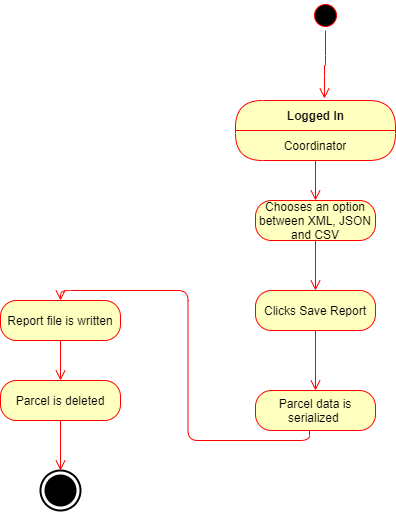

The diagram above was exported from draw.io. Its source (the exported page's mxGraphModel, read from the mxfile embedded in the PNG):
<mxGraphModel dx="1422" dy="745" grid="1" gridSize="10" guides="1" tooltips="1" connect="1" arrows="1" fold="1" page="1" pageScale="1" pageWidth="850" pageHeight="1100" math="0" shadow="0">
  <root>
    <mxCell id="0" />
    <mxCell id="1" parent="0" />
    <mxCell id="pDPceO1NWC9OQhKsudhs-11" value="" style="html=1;shape=mxgraph.sysml.actFinal;strokeWidth=2;verticalLabelPosition=bottom;verticalAlignment=top;" parent="1" vertex="1">
      <mxGeometry x="250" y="560" width="40" height="40" as="geometry" />
    </mxCell>
    <mxCell id="pDPceO1NWC9OQhKsudhs-31" value="" style="ellipse;html=1;shape=startState;fillColor=#000000;strokeColor=#ff0000;" parent="1" vertex="1">
      <mxGeometry x="520" y="90" width="30" height="30" as="geometry" />
    </mxCell>
    <mxCell id="pDPceO1NWC9OQhKsudhs-32" value="" style="edgeStyle=orthogonalEdgeStyle;html=1;verticalAlign=bottom;endArrow=open;endSize=8;strokeColor=#ff0000;entryX=0.556;entryY=-0.033;entryDx=0;entryDy=0;entryPerimeter=0;" parent="1" source="pDPceO1NWC9OQhKsudhs-31" target="pDPceO1NWC9OQhKsudhs-33" edge="1">
      <mxGeometry relative="1" as="geometry">
        <mxPoint x="420" y="220" as="targetPoint" />
      </mxGeometry>
    </mxCell>
    <mxCell id="pDPceO1NWC9OQhKsudhs-33" value="Logged In" style="swimlane;html=1;fontStyle=1;align=center;verticalAlign=middle;childLayout=stackLayout;horizontal=1;startSize=30;horizontalStack=0;resizeParent=0;resizeLast=1;container=0;fontColor=#000000;collapsible=0;rounded=1;arcSize=30;strokeColor=#ff0000;fillColor=#ffffc0;swimlaneFillColor=#ffffc0;dropTarget=0;" parent="1" vertex="1">
      <mxGeometry x="445" y="190" width="160" height="60" as="geometry" />
    </mxCell>
    <mxCell id="pDPceO1NWC9OQhKsudhs-34" value="Coordinator" style="text;html=1;strokeColor=none;fillColor=none;align=center;verticalAlign=middle;spacingLeft=4;spacingRight=4;whiteSpace=wrap;overflow=hidden;rotatable=0;fontColor=#000000;" parent="pDPceO1NWC9OQhKsudhs-33" vertex="1">
      <mxGeometry y="30" width="160" height="30" as="geometry" />
    </mxCell>
    <mxCell id="pDPceO1NWC9OQhKsudhs-45" value="Chooses an option between XML, JSON and CSV" style="rounded=1;whiteSpace=wrap;html=1;arcSize=40;fontColor=#000000;fillColor=#ffffc0;strokeColor=#ff0000;" parent="1" vertex="1">
      <mxGeometry x="465" y="290" width="120" height="40" as="geometry" />
    </mxCell>
    <mxCell id="pDPceO1NWC9OQhKsudhs-46" value="" style="edgeStyle=orthogonalEdgeStyle;html=1;verticalAlign=bottom;endArrow=open;endSize=8;strokeColor=#ff0000;entryX=0.5;entryY=0;entryDx=0;entryDy=0;" parent="1" source="pDPceO1NWC9OQhKsudhs-45" target="pDPceO1NWC9OQhKsudhs-48" edge="1">
      <mxGeometry relative="1" as="geometry">
        <mxPoint x="525" y="430" as="targetPoint" />
      </mxGeometry>
    </mxCell>
    <mxCell id="pDPceO1NWC9OQhKsudhs-47" value="" style="edgeStyle=orthogonalEdgeStyle;html=1;verticalAlign=bottom;endArrow=open;endSize=8;strokeColor=#ff0000;exitX=0.5;exitY=1;exitDx=0;exitDy=0;entryX=0.5;entryY=0;entryDx=0;entryDy=0;" parent="1" source="pDPceO1NWC9OQhKsudhs-34" target="pDPceO1NWC9OQhKsudhs-45" edge="1">
      <mxGeometry relative="1" as="geometry">
        <mxPoint x="525" y="330" as="targetPoint" />
        <mxPoint x="535" y="380" as="sourcePoint" />
      </mxGeometry>
    </mxCell>
    <mxCell id="pDPceO1NWC9OQhKsudhs-48" value="Clicks Save Report" style="rounded=1;whiteSpace=wrap;html=1;arcSize=40;fontColor=#000000;fillColor=#ffffc0;strokeColor=#ff0000;" parent="1" vertex="1">
      <mxGeometry x="465" y="380" width="120" height="40" as="geometry" />
    </mxCell>
    <mxCell id="pDPceO1NWC9OQhKsudhs-49" value="" style="edgeStyle=orthogonalEdgeStyle;html=1;verticalAlign=bottom;endArrow=open;endSize=8;strokeColor=#ff0000;" parent="1" source="pDPceO1NWC9OQhKsudhs-48" edge="1">
      <mxGeometry relative="1" as="geometry">
        <mxPoint x="525" y="480" as="targetPoint" />
      </mxGeometry>
    </mxCell>
    <mxCell id="pDPceO1NWC9OQhKsudhs-50" value="Parcel data is serialized&amp;nbsp;" style="rounded=1;whiteSpace=wrap;html=1;arcSize=40;fontColor=#000000;fillColor=#ffffc0;strokeColor=#ff0000;" parent="1" vertex="1">
      <mxGeometry x="465" y="480" width="120" height="40" as="geometry" />
    </mxCell>
    <mxCell id="pDPceO1NWC9OQhKsudhs-55" value="Report file is written" style="rounded=1;whiteSpace=wrap;html=1;arcSize=40;fontColor=#000000;fillColor=#ffffc0;strokeColor=#ff0000;" parent="1" vertex="1">
      <mxGeometry x="210" y="390" width="120" height="40" as="geometry" />
    </mxCell>
    <mxCell id="pDPceO1NWC9OQhKsudhs-56" value="" style="edgeStyle=orthogonalEdgeStyle;html=1;verticalAlign=bottom;endArrow=open;endSize=8;strokeColor=#ff0000;entryX=0.5;entryY=0;entryDx=0;entryDy=0;" parent="1" source="pDPceO1NWC9OQhKsudhs-55" target="pDPceO1NWC9OQhKsudhs-57" edge="1">
      <mxGeometry relative="1" as="geometry">
        <mxPoint x="250" y="610" as="targetPoint" />
      </mxGeometry>
    </mxCell>
    <mxCell id="pDPceO1NWC9OQhKsudhs-57" value="Parcel is deleted" style="rounded=1;whiteSpace=wrap;html=1;arcSize=40;fontColor=#000000;fillColor=#ffffc0;strokeColor=#ff0000;" parent="1" vertex="1">
      <mxGeometry x="210" y="470" width="120" height="40" as="geometry" />
    </mxCell>
    <mxCell id="pDPceO1NWC9OQhKsudhs-58" value="" style="edgeStyle=orthogonalEdgeStyle;html=1;verticalAlign=bottom;endArrow=open;endSize=8;strokeColor=#ff0000;" parent="1" source="pDPceO1NWC9OQhKsudhs-57" edge="1">
      <mxGeometry relative="1" as="geometry">
        <mxPoint x="270" y="560" as="targetPoint" />
      </mxGeometry>
    </mxCell>
    <mxCell id="pDPceO1NWC9OQhKsudhs-60" value="" style="edgeStyle=orthogonalEdgeStyle;html=1;verticalAlign=bottom;endArrow=open;endSize=8;strokeColor=#ff0000;exitX=0.45;exitY=1;exitDx=0;exitDy=0;exitPerimeter=0;entryX=0.5;entryY=0;entryDx=0;entryDy=0;" parent="1" source="pDPceO1NWC9OQhKsudhs-50" target="pDPceO1NWC9OQhKsudhs-55" edge="1">
      <mxGeometry relative="1" as="geometry">
        <mxPoint x="535" y="490" as="targetPoint" />
        <mxPoint x="535" y="430" as="sourcePoint" />
      </mxGeometry>
    </mxCell>
  </root>
</mxGraphModel>